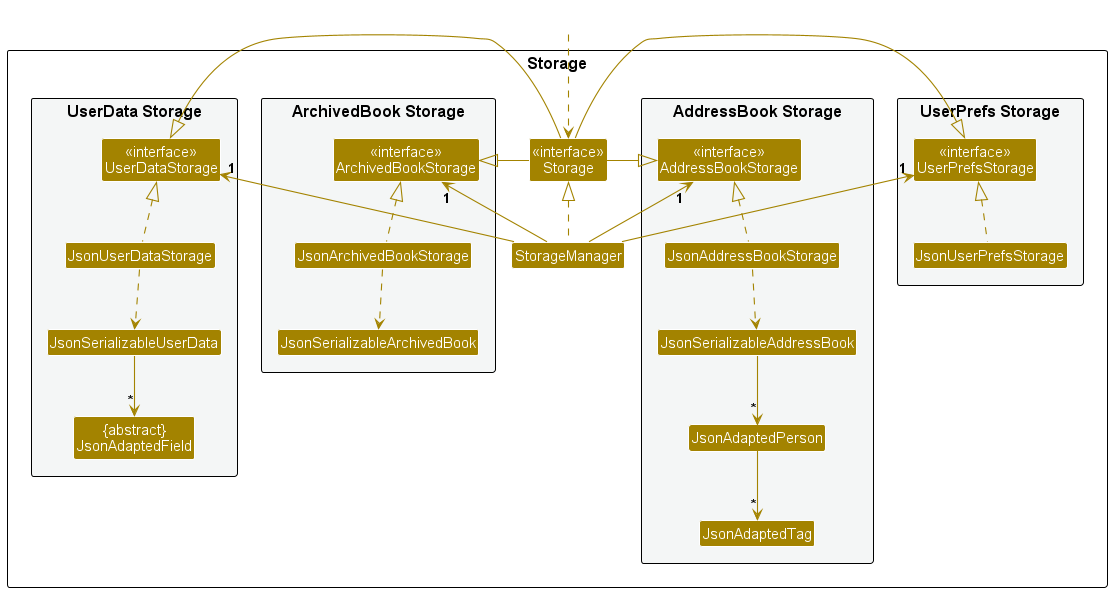

The diagram above was rendered by PlantUML. Its source (embedded in the PNG):
@startuml
!include style.puml
skinparam arrowThickness 1.1
skinparam arrowColor STORAGE_COLOR
skinparam classBackgroundColor STORAGE_COLOR

package Storage as StoragePackage {

package "UserPrefs Storage" #F4F6F6{
Class "<<interface>>\nUserPrefsStorage" as UserPrefsStorage
Class JsonUserPrefsStorage
}

Class "<<interface>>\nStorage" as Storage
Class StorageManager

package "AddressBook Storage" #F4F6F6{
Class "<<interface>>\nAddressBookStorage" as AddressBookStorage
Class JsonAddressBookStorage
Class JsonSerializableAddressBook
Class JsonAdaptedPerson
Class JsonAdaptedTag
}

package "ArchivedBook Storage" #F4F6F6{
Class "<<interface>>\nArchivedBookStorage" as ArchivedBookStorage
Class JsonArchivedBookStorage
Class JsonSerializableArchivedBook
}

package "UserData Storage" #F4F6F6{
Class "<<interface>>\nUserDataStorage" as UserDataStorage
Class JsonUserDataStorage
Class JsonSerializableUserData
Class "{abstract}\nJsonAdaptedField" as JsonAdaptedField
}

}

Class HiddenOutside #FFFFFF
HiddenOutside ..> Storage

StorageManager .up.|> Storage
StorageManager -up-> "1" UserPrefsStorage
StorageManager -up-> "1" AddressBookStorage
StorageManager -up-> "1" ArchivedBookStorage
StorageManager -up-> "1" UserDataStorage

Storage -left-|> UserPrefsStorage
Storage -right-|> AddressBookStorage
Storage -right-|> ArchivedBookStorage
Storage -left-|> UserDataStorage

JsonUserPrefsStorage .up.|> UserPrefsStorage

JsonAddressBookStorage .up.|> AddressBookStorage
JsonAddressBookStorage ..> JsonSerializableAddressBook
JsonSerializableAddressBook --> "*" JsonAdaptedPerson
JsonAdaptedPerson --> "*" JsonAdaptedTag

JsonArchivedBookStorage .up.|> ArchivedBookStorage
JsonArchivedBookStorage ..> JsonSerializableArchivedBook

JsonUserDataStorage .up.|> UserDataStorage
JsonUserDataStorage ..> JsonSerializableUserData
JsonSerializableUserData --> "*" JsonAdaptedField

@enduml